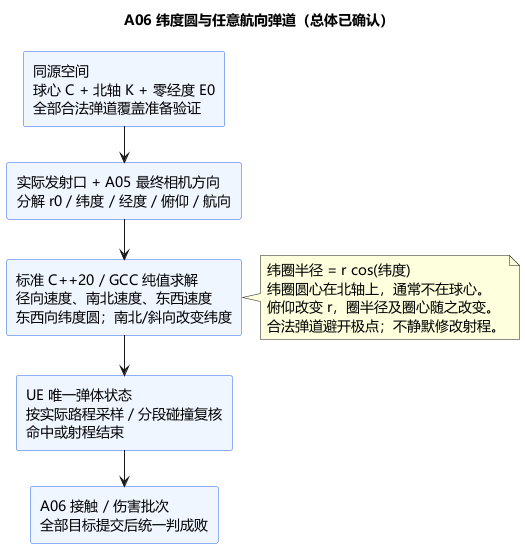

The diagram above was rendered by PlantUML. Its source (embedded in the PNG):
@startuml A06-latitude-trajectory
!pragma layout smetana
title A06 纬度圆与任意航向弹道（总体已确认）
skinparam defaultFontName Microsoft YaHei
skinparam defaultFontSize 14
skinparam shadowing false
skinparam backgroundColor #FFFFFF
skinparam rectangleBackgroundColor #EFF6FF
skinparam rectangleBorderColor #2563EB
top to bottom direction
rectangle "同源空间\n球心 C + 北轴 K + 零经度 E0\n全部合法弹道覆盖准备验证" as Space
rectangle "实际发射口 + A05 最终相机方向\n分解 r0 / 纬度 / 经度 / 俯仰 / 航向" as Launch
rectangle "标准 C++20 / GCC 纯值求解\n径向速度、南北速度、东西速度\n东西向纬度圆；南北/斜向改变纬度" as Math
rectangle "UE 唯一弹体状态\n按实际路程采样 / 分段碰撞复核\n命中或射程结束" as Runtime
rectangle "A06 接触 / 伤害批次\n全部目标提交后统一判成败" as Result
Space --> Launch
Launch --> Math
Math --> Runtime
Runtime --> Result
note right of Math
纬圈半径 = r cos(纬度)
纬圈圆心在北轴上，通常不在球心。
俯仰改变 r，圈半径及圈心随之改变。
合法弹道避开极点；不静默修改射程。
end note
@enduml